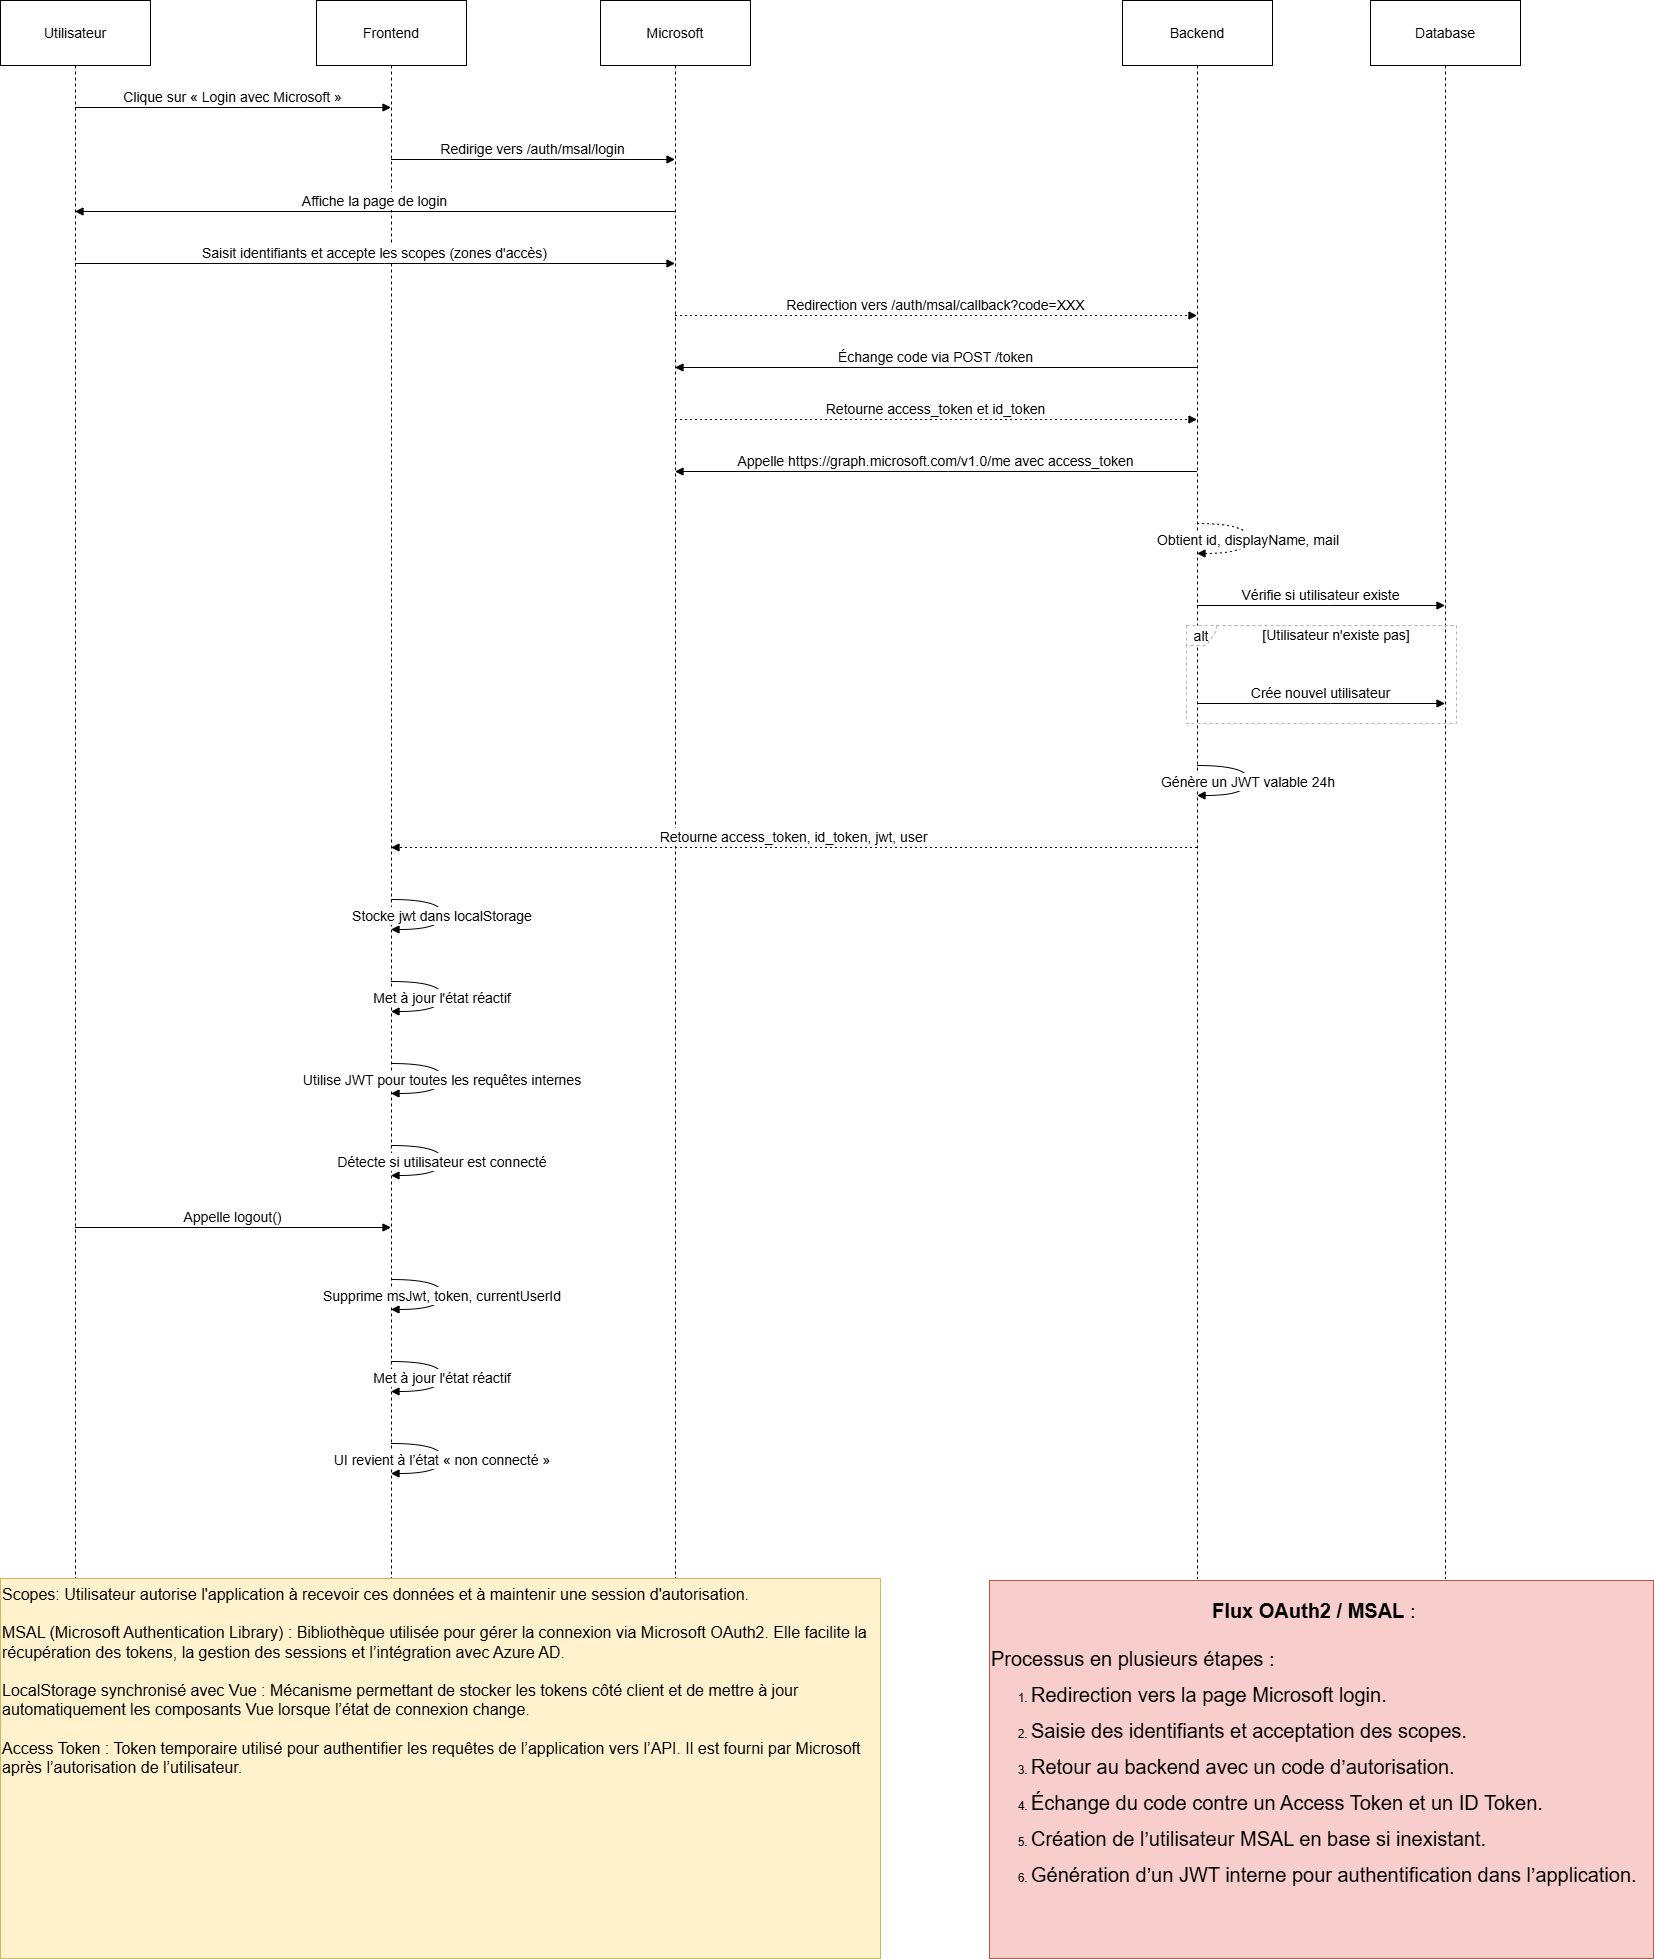

The diagram above was exported from draw.io. Its source (the exported page's mxGraphModel, read from the mxfile embedded in the PNG):
<mxGraphModel dx="3565" dy="1878" grid="1" gridSize="10" guides="1" tooltips="1" connect="1" arrows="1" fold="1" page="1" pageScale="1" pageWidth="827" pageHeight="1169" math="0" shadow="0">
  <root>
    <mxCell id="0" />
    <mxCell id="1" parent="0" />
    <mxCell id="2" parent="1" style="shape=umlLifeline;perimeter=lifelinePerimeter;whiteSpace=wrap;container=1;dropTarget=0;collapsible=0;recursiveResize=0;outlineConnect=0;portConstraint=eastwest;newEdgeStyle={&quot;edgeStyle&quot;:&quot;elbowEdgeStyle&quot;,&quot;elbow&quot;:&quot;vertical&quot;,&quot;curved&quot;:0,&quot;rounded&quot;:0};size=65;fontSize=14;" value="Utilisateur" vertex="1">
      <mxGeometry height="1578" width="150" as="geometry" />
    </mxCell>
    <mxCell id="3" parent="1" style="shape=umlLifeline;perimeter=lifelinePerimeter;whiteSpace=wrap;container=1;dropTarget=0;collapsible=0;recursiveResize=0;outlineConnect=0;portConstraint=eastwest;newEdgeStyle={&quot;edgeStyle&quot;:&quot;elbowEdgeStyle&quot;,&quot;elbow&quot;:&quot;vertical&quot;,&quot;curved&quot;:0,&quot;rounded&quot;:0};size=65;fontSize=14;" value="Frontend" vertex="1">
      <mxGeometry height="1578" width="150" x="316" as="geometry" />
    </mxCell>
    <mxCell id="4" parent="1" style="shape=umlLifeline;perimeter=lifelinePerimeter;whiteSpace=wrap;container=1;dropTarget=0;collapsible=0;recursiveResize=0;outlineConnect=0;portConstraint=eastwest;newEdgeStyle={&quot;edgeStyle&quot;:&quot;elbowEdgeStyle&quot;,&quot;elbow&quot;:&quot;vertical&quot;,&quot;curved&quot;:0,&quot;rounded&quot;:0};size=65;fontSize=14;" value="Microsoft" vertex="1">
      <mxGeometry height="1578" width="150" x="600" as="geometry" />
    </mxCell>
    <mxCell id="5" parent="1" style="shape=umlLifeline;perimeter=lifelinePerimeter;whiteSpace=wrap;container=1;dropTarget=0;collapsible=0;recursiveResize=0;outlineConnect=0;portConstraint=eastwest;newEdgeStyle={&quot;edgeStyle&quot;:&quot;elbowEdgeStyle&quot;,&quot;elbow&quot;:&quot;vertical&quot;,&quot;curved&quot;:0,&quot;rounded&quot;:0};size=65;fontSize=14;" value="Backend" vertex="1">
      <mxGeometry height="1578" width="150" x="1122" as="geometry" />
    </mxCell>
    <mxCell id="6" parent="1" style="shape=umlLifeline;perimeter=lifelinePerimeter;whiteSpace=wrap;container=1;dropTarget=0;collapsible=0;recursiveResize=0;outlineConnect=0;portConstraint=eastwest;newEdgeStyle={&quot;edgeStyle&quot;:&quot;elbowEdgeStyle&quot;,&quot;elbow&quot;:&quot;vertical&quot;,&quot;curved&quot;:0,&quot;rounded&quot;:0};size=65;fontSize=14;" value="Database" vertex="1">
      <mxGeometry height="1578" width="150" x="1370" as="geometry" />
    </mxCell>
    <mxCell id="7" parent="1" style="shape=umlFrame;dashed=1;pointerEvents=0;dropTarget=0;strokeColor=#B3B3B3;height=20;width=30;fontSize=14;" value="alt" vertex="1">
      <mxGeometry height="98" width="270" x="1186" y="625" as="geometry" />
    </mxCell>
    <mxCell id="8" parent="7" style="text;strokeColor=none;fillColor=none;align=center;verticalAlign=middle;whiteSpace=wrap;fontSize=14;" value="[Utilisateur n'existe pas]" vertex="1">
      <mxGeometry height="20" width="240" x="30" as="geometry" />
    </mxCell>
    <mxCell id="9" edge="1" parent="1" source="2" style="verticalAlign=bottom;edgeStyle=elbowEdgeStyle;elbow=vertical;curved=0;rounded=0;endArrow=block;fontSize=14;" target="3" value="Clique sur « Login avec Microsoft »">
      <mxGeometry relative="1" as="geometry">
        <Array as="points">
          <mxPoint x="242" y="107" />
        </Array>
      </mxGeometry>
    </mxCell>
    <mxCell id="10" edge="1" parent="1" source="3" style="verticalAlign=bottom;edgeStyle=elbowEdgeStyle;elbow=vertical;curved=0;rounded=0;endArrow=block;fontSize=14;" target="4" value="Redirige vers /auth/msal/login">
      <mxGeometry relative="1" as="geometry">
        <Array as="points">
          <mxPoint x="542" y="159" />
        </Array>
      </mxGeometry>
    </mxCell>
    <mxCell id="11" edge="1" parent="1" source="4" style="verticalAlign=bottom;edgeStyle=elbowEdgeStyle;elbow=vertical;curved=0;rounded=0;endArrow=block;fontSize=14;" target="2" value="Affiche la page de login">
      <mxGeometry relative="1" as="geometry">
        <Array as="points">
          <mxPoint x="387" y="211" />
        </Array>
      </mxGeometry>
    </mxCell>
    <mxCell id="12" edge="1" parent="1" source="2" style="verticalAlign=bottom;edgeStyle=elbowEdgeStyle;elbow=vertical;curved=0;rounded=0;endArrow=block;fontSize=14;" target="4" value="Saisit identifiants et accepte les scopes (zones d'accès)">
      <mxGeometry relative="1" x="0.0007" as="geometry">
        <mxPoint as="offset" />
        <Array as="points">
          <mxPoint x="384" y="263" />
        </Array>
      </mxGeometry>
    </mxCell>
    <mxCell id="13" edge="1" parent="1" source="4" style="verticalAlign=bottom;edgeStyle=elbowEdgeStyle;elbow=vertical;curved=0;rounded=0;dashed=1;dashPattern=2 3;endArrow=block;fontSize=14;" target="5" value="Redirection vers /auth/msal/callback?code=XXX">
      <mxGeometry relative="1" as="geometry">
        <Array as="points">
          <mxPoint x="945" y="315" />
        </Array>
      </mxGeometry>
    </mxCell>
    <mxCell id="14" edge="1" parent="1" source="5" style="verticalAlign=bottom;edgeStyle=elbowEdgeStyle;elbow=vertical;curved=0;rounded=0;endArrow=block;fontSize=14;" target="4" value="Échange code via POST /token">
      <mxGeometry relative="1" as="geometry">
        <Array as="points">
          <mxPoint x="948" y="367" />
        </Array>
      </mxGeometry>
    </mxCell>
    <mxCell id="15" edge="1" parent="1" source="4" style="verticalAlign=bottom;edgeStyle=elbowEdgeStyle;elbow=vertical;curved=0;rounded=0;dashed=1;dashPattern=2 3;endArrow=block;fontSize=14;" target="5" value="Retourne access_token et id_token">
      <mxGeometry relative="1" as="geometry">
        <Array as="points">
          <mxPoint x="945" y="419" />
        </Array>
      </mxGeometry>
    </mxCell>
    <mxCell id="16" edge="1" parent="1" source="5" style="verticalAlign=bottom;edgeStyle=elbowEdgeStyle;elbow=vertical;curved=0;rounded=0;endArrow=block;fontSize=14;" target="4" value="Appelle https://graph.microsoft.com/v1.0/me avec access_token">
      <mxGeometry relative="1" as="geometry">
        <Array as="points">
          <mxPoint x="948" y="471" />
        </Array>
      </mxGeometry>
    </mxCell>
    <mxCell id="17" edge="1" parent="1" source="5" style="curved=1;dashed=1;dashPattern=2 3;endArrow=block;fontSize=14;" target="5" value="Obtient id, displayName, mail">
      <mxGeometry relative="1" as="geometry">
        <Array as="points">
          <mxPoint x="1248" y="523" />
          <mxPoint x="1248" y="553" />
        </Array>
      </mxGeometry>
    </mxCell>
    <mxCell id="18" edge="1" parent="1" source="5" style="verticalAlign=bottom;edgeStyle=elbowEdgeStyle;elbow=vertical;curved=0;rounded=0;endArrow=block;fontSize=14;" target="6" value="Vérifie si utilisateur existe">
      <mxGeometry relative="1" as="geometry">
        <Array as="points">
          <mxPoint x="1330" y="605" />
        </Array>
      </mxGeometry>
    </mxCell>
    <mxCell id="19" edge="1" parent="1" source="5" style="verticalAlign=bottom;edgeStyle=elbowEdgeStyle;elbow=vertical;curved=0;rounded=0;endArrow=block;fontSize=14;" target="6" value="Crée nouvel utilisateur">
      <mxGeometry relative="1" as="geometry">
        <Array as="points">
          <mxPoint x="1330" y="703" />
        </Array>
      </mxGeometry>
    </mxCell>
    <mxCell id="20" edge="1" parent="1" source="5" style="curved=1;endArrow=block;fontSize=14;" target="5" value="Génère un JWT valable 24h">
      <mxGeometry relative="1" as="geometry">
        <Array as="points">
          <mxPoint x="1248" y="765" />
          <mxPoint x="1248" y="795" />
        </Array>
      </mxGeometry>
    </mxCell>
    <mxCell id="21" edge="1" parent="1" source="5" style="verticalAlign=bottom;edgeStyle=elbowEdgeStyle;elbow=vertical;curved=0;rounded=0;dashed=1;dashPattern=2 3;endArrow=block;fontSize=14;" target="3" value="Retourne access_token, id_token, jwt, user">
      <mxGeometry relative="1" as="geometry">
        <Array as="points">
          <mxPoint x="806" y="847" />
        </Array>
      </mxGeometry>
    </mxCell>
    <mxCell id="22" edge="1" parent="1" source="3" style="curved=1;endArrow=block;fontSize=14;" target="3" value="Stocke jwt dans localStorage">
      <mxGeometry relative="1" as="geometry">
        <Array as="points">
          <mxPoint x="442" y="899" />
          <mxPoint x="442" y="929" />
        </Array>
      </mxGeometry>
    </mxCell>
    <mxCell id="23" edge="1" parent="1" source="3" style="curved=1;endArrow=block;fontSize=14;" target="3" value="Met à jour l'état réactif">
      <mxGeometry relative="1" as="geometry">
        <Array as="points">
          <mxPoint x="442" y="981" />
          <mxPoint x="442" y="1011" />
        </Array>
      </mxGeometry>
    </mxCell>
    <mxCell id="24" edge="1" parent="1" source="3" style="curved=1;endArrow=block;fontSize=14;" target="3" value="Utilise JWT pour toutes les requêtes internes">
      <mxGeometry relative="1" as="geometry">
        <Array as="points">
          <mxPoint x="442" y="1063" />
          <mxPoint x="442" y="1093" />
        </Array>
      </mxGeometry>
    </mxCell>
    <mxCell id="25" edge="1" parent="1" source="3" style="curved=1;endArrow=block;fontSize=14;" target="3" value="Détecte si utilisateur est connecté">
      <mxGeometry relative="1" as="geometry">
        <Array as="points">
          <mxPoint x="442" y="1145" />
          <mxPoint x="442" y="1175" />
        </Array>
      </mxGeometry>
    </mxCell>
    <mxCell id="26" edge="1" parent="1" source="2" style="verticalAlign=bottom;edgeStyle=elbowEdgeStyle;elbow=vertical;curved=0;rounded=0;endArrow=block;fontSize=14;" target="3" value="Appelle logout()">
      <mxGeometry relative="1" as="geometry">
        <Array as="points">
          <mxPoint x="242" y="1227" />
        </Array>
      </mxGeometry>
    </mxCell>
    <mxCell id="27" edge="1" parent="1" source="3" style="curved=1;endArrow=block;fontSize=14;" target="3" value="Supprime msJwt, token, currentUserId">
      <mxGeometry relative="1" as="geometry">
        <Array as="points">
          <mxPoint x="442" y="1279" />
          <mxPoint x="442" y="1309" />
        </Array>
      </mxGeometry>
    </mxCell>
    <mxCell id="28" edge="1" parent="1" source="3" style="curved=1;endArrow=block;fontSize=14;" target="3" value="Met à jour l'état réactif">
      <mxGeometry relative="1" as="geometry">
        <Array as="points">
          <mxPoint x="442" y="1361" />
          <mxPoint x="442" y="1391" />
        </Array>
      </mxGeometry>
    </mxCell>
    <mxCell id="29" edge="1" parent="1" source="3" style="curved=1;endArrow=block;fontSize=14;" target="3" value="UI revient à l’état « non connecté »">
      <mxGeometry relative="1" as="geometry">
        <Array as="points">
          <mxPoint x="442" y="1443" />
          <mxPoint x="442" y="1473" />
        </Array>
      </mxGeometry>
    </mxCell>
    <mxCell id="oV3SfN3ZfyzmeW76MRq7-29" parent="1" style="text;whiteSpace=wrap;fontStyle=0;fillColor=#fff2cc;strokeColor=#d6b656;fontSize=16;" value="Scopes: Utilisateur autorise l'application à recevoir ces données et à maintenir une session d'autorisation.&#10;&#10;MSAL (Microsoft Authentication Library) : Bibliothèque utilisée pour gérer la connexion via Microsoft OAuth2. Elle facilite la récupération des tokens, la gestion des sessions et l’intégration avec Azure AD.&#10;&#10;LocalStorage synchronisé avec Vue : Mécanisme permettant de stocker les tokens côté client et de mettre à jour automatiquement les composants Vue lorsque l’état de connexion change.&#10;&#10;Access Token : Token temporaire utilisé pour authentifier les requêtes de l’application vers l’API. Il est fourni par Microsoft après l’autorisation de l’utilisateur.&#10;" vertex="1">
      <mxGeometry height="380" width="880" y="1578" as="geometry" />
    </mxCell>
    <mxCell id="oV3SfN3ZfyzmeW76MRq7-30" parent="1" style="text;whiteSpace=wrap;html=1;fillColor=#f8cecc;strokeColor=#b85450;" value="&lt;p data-start=&quot;1796&quot; data-end=&quot;1856&quot;&gt;&lt;/p&gt;&lt;div style=&quot;text-align: center;&quot;&gt;&lt;strong data-start=&quot;1796&quot; data-end=&quot;1818&quot; style=&quot;font-size: 20px; background-color: transparent; color: light-dark(rgb(0, 0, 0), rgb(255, 255, 255));&quot;&gt;Flux OAuth2 / MSAL&lt;/strong&gt;&lt;span style=&quot;font-size: 20px; background-color: transparent; color: light-dark(rgb(0, 0, 0), rgb(255, 255, 255));&quot;&gt; :&lt;/span&gt;&lt;/div&gt;&lt;font style=&quot;&quot;&gt;&lt;div style=&quot;text-align: center;&quot;&gt;&lt;span style=&quot;font-size: 20px;&quot;&gt;&lt;br&gt;&lt;/span&gt;&lt;/div&gt;&lt;span style=&quot;font-size: 20px;&quot;&gt;&lt;div style=&quot;text-align: justify;&quot;&gt;&lt;span style=&quot;background-color: transparent; color: light-dark(rgb(0, 0, 0), rgb(255, 255, 255));&quot;&gt;Processus en plusieurs étapes :&lt;/span&gt;&lt;/div&gt;&lt;/span&gt;&lt;/font&gt;&lt;p&gt;&lt;/p&gt;&lt;ol data-start=&quot;1857&quot; data-end=&quot;2205&quot;&gt;&lt;li data-start=&quot;1857&quot; data-end=&quot;1903&quot;&gt;&lt;p data-start=&quot;1860&quot; data-end=&quot;1903&quot; style=&quot;text-align: justify;&quot;&gt;&lt;font style=&quot;font-size: 20px;&quot;&gt;Redirection vers la page Microsoft login.&lt;/font&gt;&lt;/p&gt;&lt;/li&gt;&lt;li data-start=&quot;1904&quot; data-end=&quot;1959&quot;&gt;&lt;p data-start=&quot;1907&quot; data-end=&quot;1959&quot; style=&quot;text-align: justify;&quot;&gt;&lt;font style=&quot;font-size: 20px;&quot;&gt;Saisie des identifiants et acceptation des scopes.&lt;/font&gt;&lt;/p&gt;&lt;/li&gt;&lt;li data-start=&quot;1960&quot; data-end=&quot;2011&quot;&gt;&lt;p data-start=&quot;1963&quot; data-end=&quot;2011&quot; style=&quot;text-align: justify;&quot;&gt;&lt;font style=&quot;font-size: 20px;&quot;&gt;Retour au backend avec un code d’autorisation.&lt;/font&gt;&lt;/p&gt;&lt;/li&gt;&lt;li data-start=&quot;2012&quot; data-end=&quot;2071&quot;&gt;&lt;p data-start=&quot;2015&quot; data-end=&quot;2071&quot; style=&quot;text-align: justify;&quot;&gt;&lt;font style=&quot;font-size: 20px;&quot;&gt;Échange du code contre un Access Token et un ID Token.&lt;/font&gt;&lt;/p&gt;&lt;/li&gt;&lt;li data-start=&quot;2072&quot; data-end=&quot;2130&quot;&gt;&lt;p data-start=&quot;2075&quot; data-end=&quot;2130&quot; style=&quot;text-align: justify;&quot;&gt;&lt;font style=&quot;font-size: 20px;&quot;&gt;Création de l’utilisateur MSAL en base si inexistant.&lt;/font&gt;&lt;/p&gt;&lt;/li&gt;&lt;li data-start=&quot;2131&quot; data-end=&quot;2205&quot;&gt;&lt;p data-start=&quot;2134&quot; data-end=&quot;2205&quot; style=&quot;text-align: justify;&quot;&gt;&lt;font style=&quot;font-size: 20px;&quot;&gt;Génération d’un JWT interne pour authentification dans l’application.&lt;/font&gt;&lt;/p&gt;&lt;/li&gt;&lt;/ol&gt;" vertex="1">
      <mxGeometry height="378" width="664" x="989" y="1580" as="geometry" />
    </mxCell>
  </root>
</mxGraphModel>